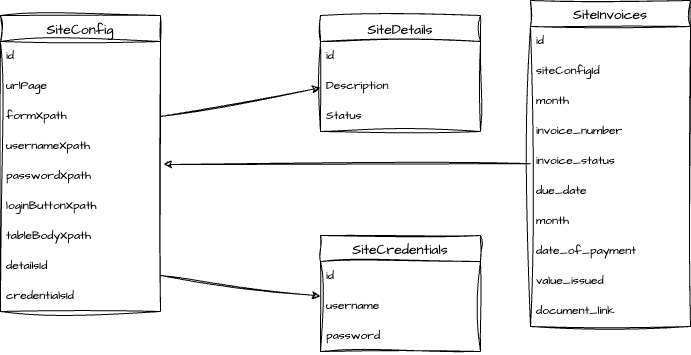

The diagram above was exported from draw.io. Its source (the exported page's mxGraphModel, read from the mxfile embedded in the PNG):
<mxGraphModel dx="665" dy="459" grid="1" gridSize="10" guides="1" tooltips="1" connect="1" arrows="1" fold="1" page="1" pageScale="1" pageWidth="850" pageHeight="1100" math="0" shadow="0">
  <root>
    <mxCell id="0" />
    <mxCell id="1" parent="0" />
    <mxCell id="12" value="" style="edgeStyle=none;sketch=1;hachureGap=4;jiggle=2;curveFitting=1;html=1;fontFamily=Architects Daughter;fontSource=https%3A%2F%2Ffonts.googleapis.com%2Fcss%3Ffamily%3DArchitects%2BDaughter;fontSize=16;exitX=1;exitY=0.5;exitDx=0;exitDy=0;" parent="1" source="4" target="7" edge="1">
      <mxGeometry relative="1" as="geometry" />
    </mxCell>
    <mxCell id="2" value="SiteConfig" style="swimlane;fontStyle=0;childLayout=stackLayout;horizontal=1;startSize=26;horizontalStack=0;resizeParent=1;resizeParentMax=0;resizeLast=0;collapsible=1;marginBottom=0;align=center;fontSize=14;sketch=1;hachureGap=4;jiggle=2;curveFitting=1;fontFamily=Architects Daughter;fontSource=https%3A%2F%2Ffonts.googleapis.com%2Fcss%3Ffamily%3DArchitects%2BDaughter;" parent="1" vertex="1">
      <mxGeometry x="130" y="110" width="160" height="296" as="geometry" />
    </mxCell>
    <mxCell id="3" value="id" style="text;strokeColor=none;fillColor=none;spacingLeft=4;spacingRight=4;overflow=hidden;rotatable=0;points=[[0,0.5],[1,0.5]];portConstraint=eastwest;fontSize=12;sketch=1;hachureGap=4;jiggle=2;curveFitting=1;fontFamily=Architects Daughter;fontSource=https%3A%2F%2Ffonts.googleapis.com%2Fcss%3Ffamily%3DArchitects%2BDaughter;" parent="2" vertex="1">
      <mxGeometry y="26" width="160" height="30" as="geometry" />
    </mxCell>
    <mxCell id="6" value="urlPage" style="text;strokeColor=none;fillColor=none;spacingLeft=4;spacingRight=4;overflow=hidden;rotatable=0;points=[[0,0.5],[1,0.5]];portConstraint=eastwest;fontSize=12;sketch=1;hachureGap=4;jiggle=2;curveFitting=1;fontFamily=Architects Daughter;fontSource=https%3A%2F%2Ffonts.googleapis.com%2Fcss%3Ffamily%3DArchitects%2BDaughter;" parent="2" vertex="1">
      <mxGeometry y="56" width="160" height="30" as="geometry" />
    </mxCell>
    <mxCell id="4" value="formXpath" style="text;strokeColor=none;fillColor=none;spacingLeft=4;spacingRight=4;overflow=hidden;rotatable=0;points=[[0,0.5],[1,0.5]];portConstraint=eastwest;fontSize=12;sketch=1;hachureGap=4;jiggle=2;curveFitting=1;fontFamily=Architects Daughter;fontSource=https%3A%2F%2Ffonts.googleapis.com%2Fcss%3Ffamily%3DArchitects%2BDaughter;" parent="2" vertex="1">
      <mxGeometry y="86" width="160" height="30" as="geometry" />
    </mxCell>
    <mxCell id="5" value="usernameXpath" style="text;strokeColor=none;fillColor=none;spacingLeft=4;spacingRight=4;overflow=hidden;rotatable=0;points=[[0,0.5],[1,0.5]];portConstraint=eastwest;fontSize=12;sketch=1;hachureGap=4;jiggle=2;curveFitting=1;fontFamily=Architects Daughter;fontSource=https%3A%2F%2Ffonts.googleapis.com%2Fcss%3Ffamily%3DArchitects%2BDaughter;" parent="2" vertex="1">
      <mxGeometry y="116" width="160" height="30" as="geometry" />
    </mxCell>
    <mxCell id="13" value="passwordXpath" style="text;strokeColor=none;fillColor=none;spacingLeft=4;spacingRight=4;overflow=hidden;rotatable=0;points=[[0,0.5],[1,0.5]];portConstraint=eastwest;fontSize=12;sketch=1;hachureGap=4;jiggle=2;curveFitting=1;fontFamily=Architects Daughter;fontSource=https%3A%2F%2Ffonts.googleapis.com%2Fcss%3Ffamily%3DArchitects%2BDaughter;" parent="2" vertex="1">
      <mxGeometry y="146" width="160" height="30" as="geometry" />
    </mxCell>
    <mxCell id="14" value="loginButtonXpath" style="text;strokeColor=none;fillColor=none;spacingLeft=4;spacingRight=4;overflow=hidden;rotatable=0;points=[[0,0.5],[1,0.5]];portConstraint=eastwest;fontSize=12;sketch=1;hachureGap=4;jiggle=2;curveFitting=1;fontFamily=Architects Daughter;fontSource=https%3A%2F%2Ffonts.googleapis.com%2Fcss%3Ffamily%3DArchitects%2BDaughter;" parent="2" vertex="1">
      <mxGeometry y="176" width="160" height="30" as="geometry" />
    </mxCell>
    <mxCell id="15" value="tableBodyXpath" style="text;strokeColor=none;fillColor=none;spacingLeft=4;spacingRight=4;overflow=hidden;rotatable=0;points=[[0,0.5],[1,0.5]];portConstraint=eastwest;fontSize=12;sketch=1;hachureGap=4;jiggle=2;curveFitting=1;fontFamily=Architects Daughter;fontSource=https%3A%2F%2Ffonts.googleapis.com%2Fcss%3Ffamily%3DArchitects%2BDaughter;" parent="2" vertex="1">
      <mxGeometry y="206" width="160" height="30" as="geometry" />
    </mxCell>
    <mxCell id="19" value="detailsId" style="text;strokeColor=none;fillColor=none;spacingLeft=4;spacingRight=4;overflow=hidden;rotatable=0;points=[[0,0.5],[1,0.5]];portConstraint=eastwest;fontSize=12;sketch=1;hachureGap=4;jiggle=2;curveFitting=1;fontFamily=Architects Daughter;fontSource=https%3A%2F%2Ffonts.googleapis.com%2Fcss%3Ffamily%3DArchitects%2BDaughter;" parent="2" vertex="1">
      <mxGeometry y="236" width="160" height="30" as="geometry" />
    </mxCell>
    <mxCell id="17" value="credentialsId" style="text;strokeColor=none;fillColor=none;spacingLeft=4;spacingRight=4;overflow=hidden;rotatable=0;points=[[0,0.5],[1,0.5]];portConstraint=eastwest;fontSize=12;sketch=1;hachureGap=4;jiggle=2;curveFitting=1;fontFamily=Architects Daughter;fontSource=https%3A%2F%2Ffonts.googleapis.com%2Fcss%3Ffamily%3DArchitects%2BDaughter;" parent="2" vertex="1">
      <mxGeometry y="266" width="160" height="30" as="geometry" />
    </mxCell>
    <mxCell id="7" value="SiteDetails" style="swimlane;fontStyle=0;childLayout=stackLayout;horizontal=1;startSize=26;horizontalStack=0;resizeParent=1;resizeParentMax=0;resizeLast=0;collapsible=1;marginBottom=0;align=center;fontSize=14;sketch=1;hachureGap=4;jiggle=2;curveFitting=1;fontFamily=Architects Daughter;fontSource=https%3A%2F%2Ffonts.googleapis.com%2Fcss%3Ffamily%3DArchitects%2BDaughter;" parent="1" vertex="1">
      <mxGeometry x="450" y="110" width="160" height="116" as="geometry" />
    </mxCell>
    <mxCell id="8" value="id" style="text;strokeColor=none;fillColor=none;spacingLeft=4;spacingRight=4;overflow=hidden;rotatable=0;points=[[0,0.5],[1,0.5]];portConstraint=eastwest;fontSize=12;sketch=1;hachureGap=4;jiggle=2;curveFitting=1;fontFamily=Architects Daughter;fontSource=https%3A%2F%2Ffonts.googleapis.com%2Fcss%3Ffamily%3DArchitects%2BDaughter;" parent="7" vertex="1">
      <mxGeometry y="26" width="160" height="30" as="geometry" />
    </mxCell>
    <mxCell id="9" value="Description" style="text;strokeColor=none;fillColor=none;spacingLeft=4;spacingRight=4;overflow=hidden;rotatable=0;points=[[0,0.5],[1,0.5]];portConstraint=eastwest;fontSize=12;sketch=1;hachureGap=4;jiggle=2;curveFitting=1;fontFamily=Architects Daughter;fontSource=https%3A%2F%2Ffonts.googleapis.com%2Fcss%3Ffamily%3DArchitects%2BDaughter;" parent="7" vertex="1">
      <mxGeometry y="56" width="160" height="30" as="geometry" />
    </mxCell>
    <mxCell id="10" value="Status" style="text;strokeColor=none;fillColor=none;spacingLeft=4;spacingRight=4;overflow=hidden;rotatable=0;points=[[0,0.5],[1,0.5]];portConstraint=eastwest;fontSize=12;sketch=1;hachureGap=4;jiggle=2;curveFitting=1;fontFamily=Architects Daughter;fontSource=https%3A%2F%2Ffonts.googleapis.com%2Fcss%3Ffamily%3DArchitects%2BDaughter;" parent="7" vertex="1">
      <mxGeometry y="86" width="160" height="30" as="geometry" />
    </mxCell>
    <mxCell id="20" value="SiteCredentials" style="swimlane;fontStyle=0;childLayout=stackLayout;horizontal=1;startSize=26;horizontalStack=0;resizeParent=1;resizeParentMax=0;resizeLast=0;collapsible=1;marginBottom=0;align=center;fontSize=14;sketch=1;hachureGap=4;jiggle=2;curveFitting=1;fontFamily=Architects Daughter;fontSource=https%3A%2F%2Ffonts.googleapis.com%2Fcss%3Ffamily%3DArchitects%2BDaughter;" parent="1" vertex="1">
      <mxGeometry x="450" y="330" width="160" height="116" as="geometry" />
    </mxCell>
    <mxCell id="21" value="id" style="text;strokeColor=none;fillColor=none;spacingLeft=4;spacingRight=4;overflow=hidden;rotatable=0;points=[[0,0.5],[1,0.5]];portConstraint=eastwest;fontSize=12;sketch=1;hachureGap=4;jiggle=2;curveFitting=1;fontFamily=Architects Daughter;fontSource=https%3A%2F%2Ffonts.googleapis.com%2Fcss%3Ffamily%3DArchitects%2BDaughter;" parent="20" vertex="1">
      <mxGeometry y="26" width="160" height="30" as="geometry" />
    </mxCell>
    <mxCell id="22" value="username" style="text;strokeColor=none;fillColor=none;spacingLeft=4;spacingRight=4;overflow=hidden;rotatable=0;points=[[0,0.5],[1,0.5]];portConstraint=eastwest;fontSize=12;sketch=1;hachureGap=4;jiggle=2;curveFitting=1;fontFamily=Architects Daughter;fontSource=https%3A%2F%2Ffonts.googleapis.com%2Fcss%3Ffamily%3DArchitects%2BDaughter;" parent="20" vertex="1">
      <mxGeometry y="56" width="160" height="30" as="geometry" />
    </mxCell>
    <mxCell id="23" value="password" style="text;strokeColor=none;fillColor=none;spacingLeft=4;spacingRight=4;overflow=hidden;rotatable=0;points=[[0,0.5],[1,0.5]];portConstraint=eastwest;fontSize=12;sketch=1;hachureGap=4;jiggle=2;curveFitting=1;fontFamily=Architects Daughter;fontSource=https%3A%2F%2Ffonts.googleapis.com%2Fcss%3Ffamily%3DArchitects%2BDaughter;" parent="20" vertex="1">
      <mxGeometry y="86" width="160" height="30" as="geometry" />
    </mxCell>
    <mxCell id="24" value="" style="edgeStyle=none;sketch=1;hachureGap=4;jiggle=2;curveFitting=1;html=1;fontFamily=Architects Daughter;fontSource=https%3A%2F%2Ffonts.googleapis.com%2Fcss%3Ffamily%3DArchitects%2BDaughter;fontSize=16;" parent="1" target="22" edge="1">
      <mxGeometry relative="1" as="geometry">
        <mxPoint x="290" y="369.9999999999999" as="sourcePoint" />
        <mxPoint x="425" y="369.9999999999999" as="targetPoint" />
      </mxGeometry>
    </mxCell>
    <mxCell id="31" style="edgeStyle=none;sketch=1;hachureGap=4;jiggle=2;curveFitting=1;html=1;fontFamily=Architects Daughter;fontSource=https%3A%2F%2Ffonts.googleapis.com%2Fcss%3Ffamily%3DArchitects%2BDaughter;fontSize=16;entryX=1.019;entryY=0.1;entryDx=0;entryDy=0;entryPerimeter=0;" parent="1" source="25" target="13" edge="1">
      <mxGeometry relative="1" as="geometry">
        <mxPoint x="200" y="410" as="targetPoint" />
      </mxGeometry>
    </mxCell>
    <mxCell id="25" value="SiteInvoices" style="swimlane;fontStyle=0;childLayout=stackLayout;horizontal=1;startSize=26;horizontalStack=0;resizeParent=1;resizeParentMax=0;resizeLast=0;collapsible=1;marginBottom=0;align=center;fontSize=14;sketch=1;hachureGap=4;jiggle=2;curveFitting=1;fontFamily=Architects Daughter;fontSource=https%3A%2F%2Ffonts.googleapis.com%2Fcss%3Ffamily%3DArchitects%2BDaughter;" parent="1" vertex="1">
      <mxGeometry x="660" y="95" width="160" height="326" as="geometry" />
    </mxCell>
    <mxCell id="26" value="id" style="text;strokeColor=none;fillColor=none;spacingLeft=4;spacingRight=4;overflow=hidden;rotatable=0;points=[[0,0.5],[1,0.5]];portConstraint=eastwest;fontSize=12;sketch=1;hachureGap=4;jiggle=2;curveFitting=1;fontFamily=Architects Daughter;fontSource=https%3A%2F%2Ffonts.googleapis.com%2Fcss%3Ffamily%3DArchitects%2BDaughter;" parent="25" vertex="1">
      <mxGeometry y="26" width="160" height="30" as="geometry" />
    </mxCell>
    <mxCell id="27" value="siteConfigId" style="text;strokeColor=none;fillColor=none;spacingLeft=4;spacingRight=4;overflow=hidden;rotatable=0;points=[[0,0.5],[1,0.5]];portConstraint=eastwest;fontSize=12;sketch=1;hachureGap=4;jiggle=2;curveFitting=1;fontFamily=Architects Daughter;fontSource=https%3A%2F%2Ffonts.googleapis.com%2Fcss%3Ffamily%3DArchitects%2BDaughter;" parent="25" vertex="1">
      <mxGeometry y="56" width="160" height="30" as="geometry" />
    </mxCell>
    <mxCell id="28" value="month" style="text;strokeColor=none;fillColor=none;spacingLeft=4;spacingRight=4;overflow=hidden;rotatable=0;points=[[0,0.5],[1,0.5]];portConstraint=eastwest;fontSize=12;sketch=1;hachureGap=4;jiggle=2;curveFitting=1;fontFamily=Architects Daughter;fontSource=https%3A%2F%2Ffonts.googleapis.com%2Fcss%3Ffamily%3DArchitects%2BDaughter;" parent="25" vertex="1">
      <mxGeometry y="86" width="160" height="30" as="geometry" />
    </mxCell>
    <mxCell id="33" value="invoice_number" style="text;strokeColor=none;fillColor=none;spacingLeft=4;spacingRight=4;overflow=hidden;rotatable=0;points=[[0,0.5],[1,0.5]];portConstraint=eastwest;fontSize=12;sketch=1;hachureGap=4;jiggle=2;curveFitting=1;fontFamily=Architects Daughter;fontSource=https%3A%2F%2Ffonts.googleapis.com%2Fcss%3Ffamily%3DArchitects%2BDaughter;" parent="25" vertex="1">
      <mxGeometry y="116" width="160" height="30" as="geometry" />
    </mxCell>
    <mxCell id="34" value="invoice_status" style="text;strokeColor=none;fillColor=none;spacingLeft=4;spacingRight=4;overflow=hidden;rotatable=0;points=[[0,0.5],[1,0.5]];portConstraint=eastwest;fontSize=12;sketch=1;hachureGap=4;jiggle=2;curveFitting=1;fontFamily=Architects Daughter;fontSource=https%3A%2F%2Ffonts.googleapis.com%2Fcss%3Ffamily%3DArchitects%2BDaughter;" parent="25" vertex="1">
      <mxGeometry y="146" width="160" height="30" as="geometry" />
    </mxCell>
    <mxCell id="35" value="due_date" style="text;strokeColor=none;fillColor=none;spacingLeft=4;spacingRight=4;overflow=hidden;rotatable=0;points=[[0,0.5],[1,0.5]];portConstraint=eastwest;fontSize=12;sketch=1;hachureGap=4;jiggle=2;curveFitting=1;fontFamily=Architects Daughter;fontSource=https%3A%2F%2Ffonts.googleapis.com%2Fcss%3Ffamily%3DArchitects%2BDaughter;" parent="25" vertex="1">
      <mxGeometry y="176" width="160" height="30" as="geometry" />
    </mxCell>
    <mxCell id="36" value="month" style="text;strokeColor=none;fillColor=none;spacingLeft=4;spacingRight=4;overflow=hidden;rotatable=0;points=[[0,0.5],[1,0.5]];portConstraint=eastwest;fontSize=12;sketch=1;hachureGap=4;jiggle=2;curveFitting=1;fontFamily=Architects Daughter;fontSource=https%3A%2F%2Ffonts.googleapis.com%2Fcss%3Ffamily%3DArchitects%2BDaughter;" parent="25" vertex="1">
      <mxGeometry y="206" width="160" height="30" as="geometry" />
    </mxCell>
    <mxCell id="37" value="date_of_payment" style="text;strokeColor=none;fillColor=none;spacingLeft=4;spacingRight=4;overflow=hidden;rotatable=0;points=[[0,0.5],[1,0.5]];portConstraint=eastwest;fontSize=12;sketch=1;hachureGap=4;jiggle=2;curveFitting=1;fontFamily=Architects Daughter;fontSource=https%3A%2F%2Ffonts.googleapis.com%2Fcss%3Ffamily%3DArchitects%2BDaughter;" parent="25" vertex="1">
      <mxGeometry y="236" width="160" height="30" as="geometry" />
    </mxCell>
    <mxCell id="38" value="value_issued" style="text;strokeColor=none;fillColor=none;spacingLeft=4;spacingRight=4;overflow=hidden;rotatable=0;points=[[0,0.5],[1,0.5]];portConstraint=eastwest;fontSize=12;sketch=1;hachureGap=4;jiggle=2;curveFitting=1;fontFamily=Architects Daughter;fontSource=https%3A%2F%2Ffonts.googleapis.com%2Fcss%3Ffamily%3DArchitects%2BDaughter;" parent="25" vertex="1">
      <mxGeometry y="266" width="160" height="30" as="geometry" />
    </mxCell>
    <mxCell id="39" value="document_link" style="text;strokeColor=none;fillColor=none;spacingLeft=4;spacingRight=4;overflow=hidden;rotatable=0;points=[[0,0.5],[1,0.5]];portConstraint=eastwest;fontSize=12;sketch=1;hachureGap=4;jiggle=2;curveFitting=1;fontFamily=Architects Daughter;fontSource=https%3A%2F%2Ffonts.googleapis.com%2Fcss%3Ffamily%3DArchitects%2BDaughter;" parent="25" vertex="1">
      <mxGeometry y="296" width="160" height="30" as="geometry" />
    </mxCell>
  </root>
</mxGraphModel>